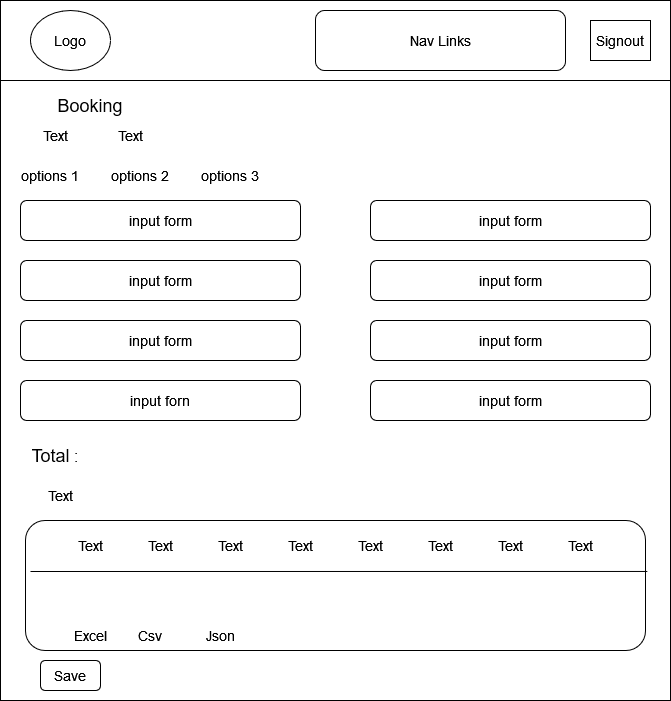

The diagram above was exported from draw.io. Its source (the exported page's mxGraphModel, read from the mxfile embedded in the PNG):
<mxGraphModel dx="1038" dy="603" grid="1" gridSize="10" guides="1" tooltips="1" connect="1" arrows="1" fold="1" page="1" pageScale="1" pageWidth="850" pageHeight="1100" math="0" shadow="0">
  <root>
    <mxCell id="0" />
    <mxCell id="1" parent="0" />
    <mxCell id="fxf7_L65500DobqzWxdQ-1" value="" style="rounded=0;whiteSpace=wrap;html=1;" vertex="1" parent="1">
      <mxGeometry x="90" y="40" width="670" height="700" as="geometry" />
    </mxCell>
    <mxCell id="fxf7_L65500DobqzWxdQ-3" value="" style="rounded=0;whiteSpace=wrap;html=1;" vertex="1" parent="1">
      <mxGeometry x="90" y="40" width="670" height="80" as="geometry" />
    </mxCell>
    <mxCell id="fxf7_L65500DobqzWxdQ-4" value="&lt;font style=&quot;font-size: 14px&quot;&gt;Logo&lt;/font&gt;" style="ellipse;whiteSpace=wrap;html=1;" vertex="1" parent="1">
      <mxGeometry x="120" y="50" width="80" height="60" as="geometry" />
    </mxCell>
    <mxCell id="fxf7_L65500DobqzWxdQ-5" value="&lt;font style=&quot;font-size: 14px&quot;&gt;Nav Links&lt;/font&gt;" style="rounded=1;whiteSpace=wrap;html=1;" vertex="1" parent="1">
      <mxGeometry x="405" y="50" width="250" height="60" as="geometry" />
    </mxCell>
    <mxCell id="fxf7_L65500DobqzWxdQ-6" value="&lt;font style=&quot;font-size: 18px&quot;&gt;Booking&lt;/font&gt;" style="text;html=1;strokeColor=none;fillColor=none;align=center;verticalAlign=middle;whiteSpace=wrap;rounded=0;fontSize=14;" vertex="1" parent="1">
      <mxGeometry x="140" y="130" width="80" height="30" as="geometry" />
    </mxCell>
    <mxCell id="fxf7_L65500DobqzWxdQ-7" value="Text" style="text;html=1;strokeColor=none;fillColor=none;align=center;verticalAlign=middle;whiteSpace=wrap;rounded=0;fontSize=14;" vertex="1" parent="1">
      <mxGeometry x="115" y="160" width="60" height="30" as="geometry" />
    </mxCell>
    <mxCell id="fxf7_L65500DobqzWxdQ-8" value="Text" style="text;html=1;strokeColor=none;fillColor=none;align=center;verticalAlign=middle;whiteSpace=wrap;rounded=0;fontSize=14;" vertex="1" parent="1">
      <mxGeometry x="190" y="160" width="60" height="30" as="geometry" />
    </mxCell>
    <mxCell id="fxf7_L65500DobqzWxdQ-9" value="options 1" style="text;html=1;strokeColor=none;fillColor=none;align=center;verticalAlign=middle;whiteSpace=wrap;rounded=0;fontSize=14;" vertex="1" parent="1">
      <mxGeometry x="110" y="200" width="60" height="30" as="geometry" />
    </mxCell>
    <mxCell id="fxf7_L65500DobqzWxdQ-10" value="options 2" style="text;html=1;strokeColor=none;fillColor=none;align=center;verticalAlign=middle;whiteSpace=wrap;rounded=0;fontSize=14;" vertex="1" parent="1">
      <mxGeometry x="200" y="200" width="60" height="30" as="geometry" />
    </mxCell>
    <mxCell id="fxf7_L65500DobqzWxdQ-11" value="options 3" style="text;html=1;strokeColor=none;fillColor=none;align=center;verticalAlign=middle;whiteSpace=wrap;rounded=0;fontSize=14;" vertex="1" parent="1">
      <mxGeometry x="290" y="200" width="60" height="30" as="geometry" />
    </mxCell>
    <mxCell id="fxf7_L65500DobqzWxdQ-12" value="input form" style="rounded=1;whiteSpace=wrap;html=1;fontSize=14;" vertex="1" parent="1">
      <mxGeometry x="110" y="240" width="280" height="40" as="geometry" />
    </mxCell>
    <mxCell id="fxf7_L65500DobqzWxdQ-13" value="input form" style="rounded=1;whiteSpace=wrap;html=1;fontSize=14;" vertex="1" parent="1">
      <mxGeometry x="460" y="240" width="280" height="40" as="geometry" />
    </mxCell>
    <mxCell id="fxf7_L65500DobqzWxdQ-17" value="input form" style="rounded=1;whiteSpace=wrap;html=1;fontSize=14;" vertex="1" parent="1">
      <mxGeometry x="110" y="300" width="280" height="40" as="geometry" />
    </mxCell>
    <mxCell id="fxf7_L65500DobqzWxdQ-18" value="input form" style="rounded=1;whiteSpace=wrap;html=1;fontSize=14;" vertex="1" parent="1">
      <mxGeometry x="460" y="300" width="280" height="40" as="geometry" />
    </mxCell>
    <mxCell id="fxf7_L65500DobqzWxdQ-19" value="input form" style="rounded=1;whiteSpace=wrap;html=1;fontSize=14;" vertex="1" parent="1">
      <mxGeometry x="110" y="360" width="280" height="40" as="geometry" />
    </mxCell>
    <mxCell id="fxf7_L65500DobqzWxdQ-20" value="input form" style="rounded=1;whiteSpace=wrap;html=1;fontSize=14;" vertex="1" parent="1">
      <mxGeometry x="460" y="360" width="280" height="40" as="geometry" />
    </mxCell>
    <mxCell id="fxf7_L65500DobqzWxdQ-22" value="input forn" style="rounded=1;whiteSpace=wrap;html=1;fontSize=14;" vertex="1" parent="1">
      <mxGeometry x="110" y="420" width="280" height="40" as="geometry" />
    </mxCell>
    <mxCell id="fxf7_L65500DobqzWxdQ-23" value="input form" style="rounded=1;whiteSpace=wrap;html=1;fontSize=14;" vertex="1" parent="1">
      <mxGeometry x="460" y="420" width="280" height="40" as="geometry" />
    </mxCell>
    <mxCell id="fxf7_L65500DobqzWxdQ-24" value="&lt;font style=&quot;font-size: 18px&quot;&gt;Total&lt;/font&gt;&lt;font size=&quot;3&quot;&gt; : &lt;br&gt;&lt;/font&gt;" style="text;html=1;strokeColor=none;fillColor=none;align=center;verticalAlign=middle;whiteSpace=wrap;rounded=0;fontSize=14;" vertex="1" parent="1">
      <mxGeometry x="115" y="480" width="60" height="30" as="geometry" />
    </mxCell>
    <mxCell id="fxf7_L65500DobqzWxdQ-25" value="Text" style="text;html=1;strokeColor=none;fillColor=none;align=center;verticalAlign=middle;whiteSpace=wrap;rounded=0;fontSize=14;" vertex="1" parent="1">
      <mxGeometry x="120" y="520" width="60" height="30" as="geometry" />
    </mxCell>
    <mxCell id="fxf7_L65500DobqzWxdQ-26" value="" style="rounded=1;whiteSpace=wrap;html=1;fontSize=14;" vertex="1" parent="1">
      <mxGeometry x="115" y="560" width="620" height="130" as="geometry" />
    </mxCell>
    <mxCell id="fxf7_L65500DobqzWxdQ-27" value="Text" style="text;html=1;strokeColor=none;fillColor=none;align=center;verticalAlign=middle;whiteSpace=wrap;rounded=0;fontSize=14;" vertex="1" parent="1">
      <mxGeometry x="150" y="570" width="60" height="30" as="geometry" />
    </mxCell>
    <mxCell id="fxf7_L65500DobqzWxdQ-28" value="Text" style="text;html=1;strokeColor=none;fillColor=none;align=center;verticalAlign=middle;whiteSpace=wrap;rounded=0;fontSize=14;" vertex="1" parent="1">
      <mxGeometry x="220" y="570" width="60" height="30" as="geometry" />
    </mxCell>
    <mxCell id="fxf7_L65500DobqzWxdQ-29" value="Text" style="text;html=1;strokeColor=none;fillColor=none;align=center;verticalAlign=middle;whiteSpace=wrap;rounded=0;fontSize=14;" vertex="1" parent="1">
      <mxGeometry x="290" y="570" width="60" height="30" as="geometry" />
    </mxCell>
    <mxCell id="fxf7_L65500DobqzWxdQ-30" value="Text" style="text;html=1;strokeColor=none;fillColor=none;align=center;verticalAlign=middle;whiteSpace=wrap;rounded=0;fontSize=14;" vertex="1" parent="1">
      <mxGeometry x="360" y="570" width="60" height="30" as="geometry" />
    </mxCell>
    <mxCell id="fxf7_L65500DobqzWxdQ-31" value="Text" style="text;html=1;strokeColor=none;fillColor=none;align=center;verticalAlign=middle;whiteSpace=wrap;rounded=0;fontSize=14;" vertex="1" parent="1">
      <mxGeometry x="430" y="570" width="60" height="30" as="geometry" />
    </mxCell>
    <mxCell id="fxf7_L65500DobqzWxdQ-32" value="Text" style="text;html=1;strokeColor=none;fillColor=none;align=center;verticalAlign=middle;whiteSpace=wrap;rounded=0;fontSize=14;" vertex="1" parent="1">
      <mxGeometry x="500" y="570" width="60" height="30" as="geometry" />
    </mxCell>
    <mxCell id="fxf7_L65500DobqzWxdQ-33" value="Text" style="text;html=1;strokeColor=none;fillColor=none;align=center;verticalAlign=middle;whiteSpace=wrap;rounded=0;fontSize=14;" vertex="1" parent="1">
      <mxGeometry x="570" y="570" width="60" height="30" as="geometry" />
    </mxCell>
    <mxCell id="fxf7_L65500DobqzWxdQ-34" value="Text" style="text;html=1;strokeColor=none;fillColor=none;align=center;verticalAlign=middle;whiteSpace=wrap;rounded=0;fontSize=14;" vertex="1" parent="1">
      <mxGeometry x="640" y="570" width="60" height="30" as="geometry" />
    </mxCell>
    <mxCell id="fxf7_L65500DobqzWxdQ-35" value="Excel" style="text;html=1;strokeColor=none;fillColor=none;align=center;verticalAlign=middle;whiteSpace=wrap;rounded=0;fontSize=14;" vertex="1" parent="1">
      <mxGeometry x="150" y="660" width="60" height="30" as="geometry" />
    </mxCell>
    <mxCell id="fxf7_L65500DobqzWxdQ-36" value="Csv" style="text;html=1;strokeColor=none;fillColor=none;align=center;verticalAlign=middle;whiteSpace=wrap;rounded=0;fontSize=14;" vertex="1" parent="1">
      <mxGeometry x="210" y="660" width="60" height="30" as="geometry" />
    </mxCell>
    <mxCell id="fxf7_L65500DobqzWxdQ-37" value="Json" style="text;html=1;strokeColor=none;fillColor=none;align=center;verticalAlign=middle;whiteSpace=wrap;rounded=0;fontSize=14;" vertex="1" parent="1">
      <mxGeometry x="280" y="660" width="60" height="30" as="geometry" />
    </mxCell>
    <mxCell id="fxf7_L65500DobqzWxdQ-38" value="Save" style="rounded=1;whiteSpace=wrap;html=1;fontSize=14;" vertex="1" parent="1">
      <mxGeometry x="130" y="700" width="60" height="30" as="geometry" />
    </mxCell>
    <mxCell id="fxf7_L65500DobqzWxdQ-39" value="Signout" style="rounded=0;whiteSpace=wrap;html=1;fontSize=14;" vertex="1" parent="1">
      <mxGeometry x="680" y="60" width="60" height="40" as="geometry" />
    </mxCell>
    <mxCell id="fxf7_L65500DobqzWxdQ-41" value="" style="endArrow=none;html=1;rounded=0;fontSize=18;entryX=1.003;entryY=0.392;entryDx=0;entryDy=0;entryPerimeter=0;" edge="1" parent="1" target="fxf7_L65500DobqzWxdQ-26">
      <mxGeometry width="50" height="50" relative="1" as="geometry">
        <mxPoint x="120" y="611" as="sourcePoint" />
        <mxPoint x="450" y="430" as="targetPoint" />
      </mxGeometry>
    </mxCell>
  </root>
</mxGraphModel>